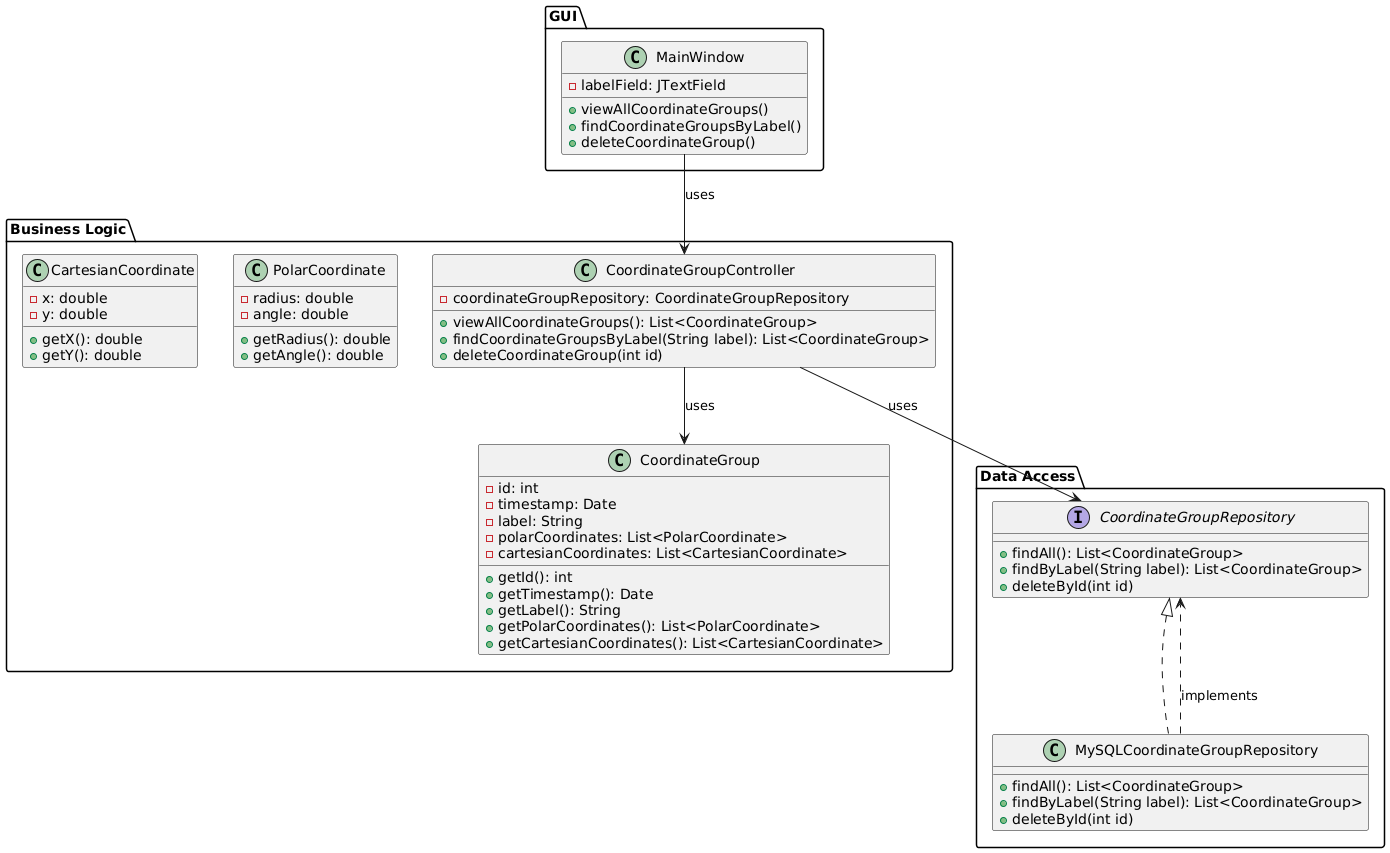

The diagram above was rendered by PlantUML. Its source (embedded in the PNG):
@startuml
package "GUI" {
  class MainWindow {
    - labelField: JTextField
    + viewAllCoordinateGroups()
    + findCoordinateGroupsByLabel()
    + deleteCoordinateGroup()
  }
}

package "Business Logic" {
  class CoordinateGroupController {
    - coordinateGroupRepository: CoordinateGroupRepository
    + viewAllCoordinateGroups(): List<CoordinateGroup>
    + findCoordinateGroupsByLabel(String label): List<CoordinateGroup>
    + deleteCoordinateGroup(int id)
  }
  
  class CoordinateGroup {
    - id: int
    - timestamp: Date
    - label: String
    - polarCoordinates: List<PolarCoordinate>
    - cartesianCoordinates: List<CartesianCoordinate>

    + getId(): int
    + getTimestamp(): Date
    + getLabel(): String
    + getPolarCoordinates(): List<PolarCoordinate>
    + getCartesianCoordinates(): List<CartesianCoordinate>
  }
  
  class PolarCoordinate {
    - radius: double
    - angle: double

    + getRadius(): double
    + getAngle(): double
  }
  
  class CartesianCoordinate {
    - x: double
    - y: double

    + getX(): double
    + getY(): double
  }
}

package "Data Access" {
  interface CoordinateGroupRepository {
    + findAll(): List<CoordinateGroup>
    + findByLabel(String label): List<CoordinateGroup>
    + deleteById(int id)
  }
  
  class MySQLCoordinateGroupRepository implements CoordinateGroupRepository {
    + findAll(): List<CoordinateGroup>
    + findByLabel(String label): List<CoordinateGroup>
    + deleteById(int id)
  }
}

MainWindow --> CoordinateGroupController : uses
CoordinateGroupController --> CoordinateGroup : uses
CoordinateGroupController --> CoordinateGroupRepository : uses
MySQLCoordinateGroupRepository ..> CoordinateGroupRepository : implements
@enduml